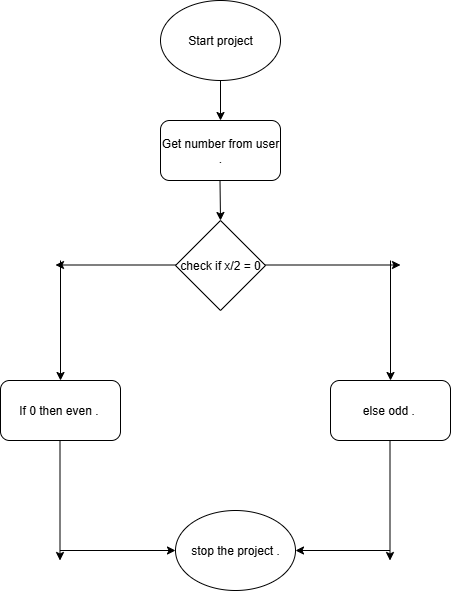

The diagram above was exported from draw.io. Its source (the exported page's mxGraphModel, read from the mxfile embedded in the PNG):
<mxGraphModel dx="786" dy="586" grid="1" gridSize="10" guides="1" tooltips="1" connect="1" arrows="1" fold="1" page="1" pageScale="1" pageWidth="850" pageHeight="1100" math="0" shadow="0">
  <root>
    <mxCell id="0" />
    <mxCell id="1" parent="0" />
    <mxCell id="Y3XSrscWIzAJeCEJEh1G-3" value="Start project" style="ellipse;whiteSpace=wrap;html=1;" vertex="1" parent="1">
      <mxGeometry x="340" y="120" width="120" height="80" as="geometry" />
    </mxCell>
    <mxCell id="Y3XSrscWIzAJeCEJEh1G-7" value="" style="endArrow=classic;html=1;rounded=0;exitX=0.5;exitY=1;exitDx=0;exitDy=0;" edge="1" parent="1" source="Y3XSrscWIzAJeCEJEh1G-10">
      <mxGeometry width="50" height="50" relative="1" as="geometry">
        <mxPoint x="399.5" y="130" as="sourcePoint" />
        <mxPoint x="399.5" y="250" as="targetPoint" />
      </mxGeometry>
    </mxCell>
    <mxCell id="Y3XSrscWIzAJeCEJEh1G-12" value="" style="endArrow=classic;html=1;rounded=0;exitX=0.5;exitY=1;exitDx=0;exitDy=0;" edge="1" parent="1">
      <mxGeometry width="50" height="50" relative="1" as="geometry">
        <mxPoint x="399.5" y="300" as="sourcePoint" />
        <mxPoint x="400" y="340" as="targetPoint" />
      </mxGeometry>
    </mxCell>
    <mxCell id="Y3XSrscWIzAJeCEJEh1G-13" value="" style="endArrow=classic;html=1;rounded=0;exitX=0.5;exitY=1;exitDx=0;exitDy=0;" edge="1" parent="1" source="Y3XSrscWIzAJeCEJEh1G-3" target="Y3XSrscWIzAJeCEJEh1G-10">
      <mxGeometry width="50" height="50" relative="1" as="geometry">
        <mxPoint x="400" y="210" as="sourcePoint" />
        <mxPoint x="399.5" y="250" as="targetPoint" />
      </mxGeometry>
    </mxCell>
    <mxCell id="Y3XSrscWIzAJeCEJEh1G-10" value="Get number from user ." style="rounded=1;whiteSpace=wrap;html=1;" vertex="1" parent="1">
      <mxGeometry x="340" y="240" width="120" height="60" as="geometry" />
    </mxCell>
    <mxCell id="Y3XSrscWIzAJeCEJEh1G-21" value="check if x/2 = 0" style="rhombus;whiteSpace=wrap;html=1;" vertex="1" parent="1">
      <mxGeometry x="355" y="340" width="90" height="90" as="geometry" />
    </mxCell>
    <mxCell id="Y3XSrscWIzAJeCEJEh1G-22" value="" style="endArrow=classic;html=1;rounded=0;" edge="1" parent="1">
      <mxGeometry width="50" height="50" relative="1" as="geometry">
        <mxPoint x="445" y="384.5" as="sourcePoint" />
        <mxPoint x="580" y="384.5" as="targetPoint" />
      </mxGeometry>
    </mxCell>
    <mxCell id="Y3XSrscWIzAJeCEJEh1G-23" value="" style="endArrow=classic;html=1;rounded=0;" edge="1" parent="1">
      <mxGeometry width="50" height="50" relative="1" as="geometry">
        <mxPoint x="355" y="384.5" as="sourcePoint" />
        <mxPoint x="235" y="384.5" as="targetPoint" />
      </mxGeometry>
    </mxCell>
    <mxCell id="Y3XSrscWIzAJeCEJEh1G-25" value="" style="endArrow=classic;html=1;rounded=0;exitX=0.5;exitY=1;exitDx=0;exitDy=0;" edge="1" parent="1">
      <mxGeometry width="50" height="50" relative="1" as="geometry">
        <mxPoint x="570" y="380" as="sourcePoint" />
        <mxPoint x="570" y="500" as="targetPoint" />
      </mxGeometry>
    </mxCell>
    <mxCell id="Y3XSrscWIzAJeCEJEh1G-26" value="" style="endArrow=classic;html=1;rounded=0;exitX=0.5;exitY=1;exitDx=0;exitDy=0;" edge="1" parent="1">
      <mxGeometry width="50" height="50" relative="1" as="geometry">
        <mxPoint x="240" y="380" as="sourcePoint" />
        <mxPoint x="240" y="500" as="targetPoint" />
      </mxGeometry>
    </mxCell>
    <mxCell id="Y3XSrscWIzAJeCEJEh1G-27" value="If 0 then even .&amp;nbsp;" style="rounded=1;whiteSpace=wrap;html=1;" vertex="1" parent="1">
      <mxGeometry x="180" y="500" width="120" height="60" as="geometry" />
    </mxCell>
    <mxCell id="Y3XSrscWIzAJeCEJEh1G-28" value="else odd .&amp;nbsp;" style="rounded=1;whiteSpace=wrap;html=1;" vertex="1" parent="1">
      <mxGeometry x="510" y="500" width="120" height="60" as="geometry" />
    </mxCell>
    <mxCell id="Y3XSrscWIzAJeCEJEh1G-29" value="" style="endArrow=classic;html=1;rounded=0;exitX=0.5;exitY=1;exitDx=0;exitDy=0;" edge="1" parent="1">
      <mxGeometry width="50" height="50" relative="1" as="geometry">
        <mxPoint x="569.5" y="560" as="sourcePoint" />
        <mxPoint x="569.5" y="680" as="targetPoint" />
      </mxGeometry>
    </mxCell>
    <mxCell id="Y3XSrscWIzAJeCEJEh1G-30" value="" style="endArrow=classic;html=1;rounded=0;exitX=0.5;exitY=1;exitDx=0;exitDy=0;" edge="1" parent="1">
      <mxGeometry width="50" height="50" relative="1" as="geometry">
        <mxPoint x="239.5" y="560" as="sourcePoint" />
        <mxPoint x="239.5" y="680" as="targetPoint" />
      </mxGeometry>
    </mxCell>
    <mxCell id="Y3XSrscWIzAJeCEJEh1G-31" value="" style="endArrow=classic;html=1;rounded=0;exitX=0.5;exitY=1;exitDx=0;exitDy=0;entryX=1;entryY=0.5;entryDx=0;entryDy=0;" edge="1" parent="1">
      <mxGeometry width="50" height="50" relative="1" as="geometry">
        <mxPoint x="569.5" y="670" as="sourcePoint" />
        <mxPoint x="475" y="670" as="targetPoint" />
      </mxGeometry>
    </mxCell>
    <mxCell id="Y3XSrscWIzAJeCEJEh1G-32" value="" style="endArrow=classic;html=1;rounded=0;exitX=0.5;exitY=1;exitDx=0;exitDy=0;entryX=0;entryY=0.5;entryDx=0;entryDy=0;" edge="1" parent="1" target="Y3XSrscWIzAJeCEJEh1G-35">
      <mxGeometry width="50" height="50" relative="1" as="geometry">
        <mxPoint x="239.5" y="670" as="sourcePoint" />
        <mxPoint x="350" y="670" as="targetPoint" />
      </mxGeometry>
    </mxCell>
    <mxCell id="Y3XSrscWIzAJeCEJEh1G-35" value="stop the project ." style="ellipse;whiteSpace=wrap;html=1;" vertex="1" parent="1">
      <mxGeometry x="355" y="630" width="120" height="80" as="geometry" />
    </mxCell>
  </root>
</mxGraphModel>